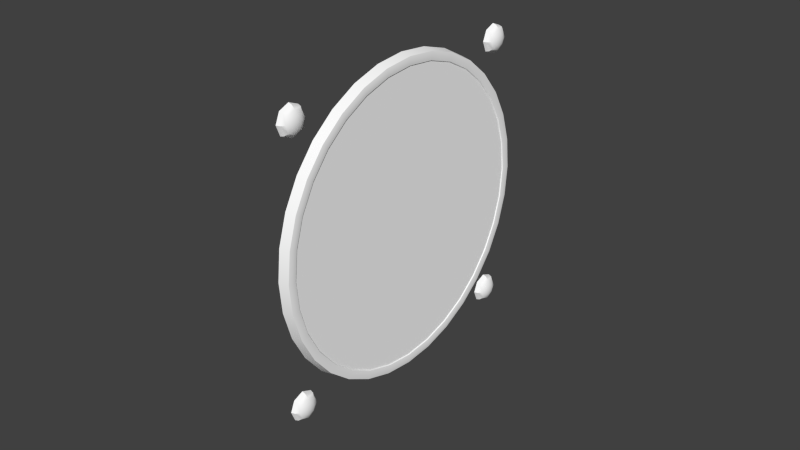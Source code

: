 # Source: asi.blend  (saved by Blender 2.78.0; exported with 4.5.12 LTS)
import bpy
from mathutils import Matrix  # noqa: F401  (used for matrix-valued properties, if any)

bpy.ops.wm.read_factory_settings(use_empty=True)
scene = bpy.context.scene
scene.name = 'Scene'

# ---- collections
col_collection_1 = bpy.data.collections.new('Collection 1'); scene.collection.children.link(col_collection_1)
col_collection_2 = bpy.data.collections.new('Collection 2'); scene.collection.children.link(col_collection_2)

# ---- materials (node trees are filled in below, after node groups)
mat_defaultwhite = bpy.data.materials.new('DefaultWhite')
mat_defaultwhite.alpha_threshold = 0.0
mat_defaultwhite.use_transparent_shadow = False
mat_defaultwhite.diffuse_color = (1.0, 1.0, 1.0, 1.0)
mat_defaultwhite.roughness = 0.5
mat_defaultwhite.line_color = (0.0, 0.0, 0.0, 1.0)
mat_transparent = bpy.data.materials.new('transparent')
mat_transparent.alpha_threshold = 0.0
mat_transparent.use_transparent_shadow = False
mat_transparent.diffuse_color = (1.0, 1.0, 1.0, 1.0)
mat_transparent.roughness = 0.5
mat_transparent.line_color = (0.0, 0.0, 0.0, 0.15)

# ---- node groups
ng_auto_smooth = bpy.data.node_groups.new('Auto Smooth', 'GeometryNodeTree')
_s = ng_auto_smooth.interface.new_socket(name='Geometry', in_out='OUTPUT', socket_type='NodeSocketGeometry')
_s = ng_auto_smooth.interface.new_socket(name='Geometry', in_out='INPUT', socket_type='NodeSocketGeometry')
_s = ng_auto_smooth.interface.new_socket(name='Angle', in_out='INPUT', socket_type='NodeSocketFloat')
_s.subtype = 'ANGLE'
_s.min_value = 0.0
_s.max_value = 3.142
ng_auto_smooth.is_modifier = True
_N = ng_auto_smooth.nodes; _L = ng_auto_smooth.links
n0 = _N.new('NodeGroupOutput'); n0.name = 'Group Output'; n0.location = (480, -100)
n1 = _N.new('NodeGroupInput'); n1.name = 'Group Input'; n1.location = (-420, -300)
n2 = _N.new('NodeGroupInput'); n2.name = 'Group Input.001'; n2.location = (-60, -100)
n3 = _N.new('GeometryNodeSetShadeSmooth'); n3.name = 'Set Shade Smooth'; n3.location = (120, -100)
n3.domain = 'EDGE'
n4 = _N.new('GeometryNodeSetShadeSmooth'); n4.name = 'Set Shade Smooth.001'; n4.location = (300, -100)
n5 = _N.new('GeometryNodeInputMeshEdgeAngle'); n5.name = 'Edge Angle'; n5.location = (-420, -220)
n6 = _N.new('GeometryNodeInputEdgeSmooth'); n6.name = 'Is Edge Smooth'; n6.location = (-60, -160)
n7 = _N.new('GeometryNodeInputShadeSmooth'); n7.name = 'Is Face Smooth'; n7.location = (-240, -340)
n8 = _N.new('FunctionNodeBooleanMath'); n8.name = 'Boolean Math'; n8.location = (-60, -220)
n9 = _N.new('FunctionNodeCompare'); n9.name = 'Compare'; n9.location = (-240, -180)
n9.operation = 'LESS_EQUAL'
_L.new(n5.outputs[0], n9.inputs[0])
_L.new(n4.outputs[0], n0.inputs[0])
_L.new(n1.outputs[1], n9.inputs[1])
_L.new(n9.outputs[0], n8.inputs[0])
_L.new(n7.outputs[0], n8.inputs[1])
_L.new(n2.outputs[0], n3.inputs[0])
_L.new(n6.outputs[0], n3.inputs[1])
_L.new(n3.outputs[0], n4.inputs[0])
_L.new(n8.outputs[0], n3.inputs[2])
n0.is_active_output = True

# ---- material node trees

# ---- world
world_world = bpy.data.worlds.new('World'); scene.world = world_world
world_world.color = (0.05088, 0.05088, 0.05088)
world_world.use_sun_shadow = False
world_world.sun_shadow_jitter_overblur = 0.0
world_world.cycles.sampling_method = 'NONE'
world_world.cycles.sample_map_resolution = 256

# ---- meshes
me_visses = bpy.data.meshes.new('visses')
me_visses.from_pydata([(0.001616, -0.04295, 0.04316), (0.001393, -0.04115, 0.04316), (0.000756, -0.03962, 0.04316), (-0.000195, -0.0386, 0.04316), (-0.001318, -0.03824, 0.04316), (-0.001318, -0.03962, 0.04649), (-0.000195, -0.03987, 0.04623), (0.000756, -0.04059, 0.04551), (0.001393, -0.04167, 0.04443), (0.001393, -0.04295, 0.04496), (0.000756, -0.04295, 0.04649), (-0.000195, -0.04295, 0.04751), (-0.001318, -0.04295, 0.04786), (-0.001318, -0.04628, 0.04649), (-0.000195, -0.04602, 0.04623), (0.000756, -0.0453, 0.04551), (0.001393, -0.04422, 0.04443), (0.001393, -0.04475, 0.04316), (0.000756, -0.04628, 0.04316), (-0.000195, -0.04729, 0.04316), (-0.001318, -0.04765, 0.04316), (-0.001318, -0.04628, 0.03983), (-0.000195, -0.04602, 0.04008), (0.000756, -0.0453, 0.0408), (0.001393, -0.04422, 0.04188), (0.001393, -0.04295, 0.04136), (0.000756, -0.04295, 0.03983), (-0.000195, -0.04295, 0.03881), (-0.001318, -0.04295, 0.03845), (-0.001318, -0.03962, 0.03983), (-0.000195, -0.03987, 0.04008), (0.000756, -0.04059, 0.0408), (0.001393, -0.04167, 0.04188), (0.001393, 0.04427, 0.04188), (0.000756, 0.04535, 0.0408), (-0.000195, 0.04608, 0.04008), (-0.001318, 0.04633, 0.03983), (-0.001318, 0.043, 0.03845), (-0.000195, 0.043, 0.03881), (0.000756, 0.043, 0.03983), (0.001393, 0.043, 0.04136), (0.001393, 0.04173, 0.04188), (0.000756, 0.04065, 0.0408), (-0.000195, 0.03993, 0.04008), (-0.001318, 0.03967, 0.03983), (-0.001318, 0.03829, 0.04316), (-0.000195, 0.03865, 0.04316), (0.000756, 0.03967, 0.04316), (0.001393, 0.0412, 0.04316), (0.001393, 0.04173, 0.04443), (0.000756, 0.04065, 0.04551), (-0.000195, 0.03993, 0.04623), (-0.001318, 0.03967, 0.04649), (-0.001318, 0.043, 0.04786), (-0.000195, 0.043, 0.04751), (0.000756, 0.043, 0.04649), (0.001393, 0.043, 0.04496), (0.001393, 0.04427, 0.04443), (0.000756, 0.04535, 0.04551), (-0.000195, 0.04608, 0.04623), (-0.001318, 0.04633, 0.04649), (-0.001318, 0.04771, 0.04316), (-0.000195, 0.04735, 0.04316), (0.000756, 0.04633, 0.04316), (0.001393, 0.0448, 0.04316), (0.001616, 0.043, 0.04316), (0.001616, 0.043, -0.043), (0.001393, 0.0448, -0.043), (0.000756, 0.04633, -0.043), (-0.000195, 0.04735, -0.043), (-0.001318, 0.04771, -0.043), (-0.001318, 0.04633, -0.03967), (-0.000195, 0.04608, -0.03993), (0.000756, 0.04535, -0.04065), (0.001393, 0.04427, -0.04173), (0.001393, 0.043, -0.0412), (0.000756, 0.043, -0.03967), (-0.000195, 0.043, -0.03865), (-0.001318, 0.043, -0.03829), (-0.001318, 0.03967, -0.03967), (-0.000195, 0.03993, -0.03993), (0.000756, 0.04065, -0.04065), (0.001393, 0.04173, -0.04173), (0.001393, 0.0412, -0.043), (0.000756, 0.03967, -0.043), (-0.000195, 0.03865, -0.043), (-0.001318, 0.03829, -0.043), (-0.001318, 0.03967, -0.04633), (-0.000195, 0.03993, -0.04608), (0.000756, 0.04065, -0.04535), (0.001393, 0.04173, -0.04427), (0.001393, 0.043, -0.0448), (0.000756, 0.043, -0.04633), (-0.000195, 0.043, -0.04735), (-0.001318, 0.043, -0.04771), (-0.001318, 0.04633, -0.04633), (-0.000195, 0.04608, -0.04608), (0.000756, 0.04535, -0.04535), (0.001393, 0.04427, -0.04427), (0.001393, -0.04173, -0.04427), (0.000756, -0.04065, -0.04535), (-0.000195, -0.03993, -0.04608), (-0.001318, -0.03967, -0.04633), (-0.001318, -0.043, -0.04771), (-0.000195, -0.043, -0.04735), (0.000756, -0.043, -0.04633), (0.001393, -0.043, -0.0448), (0.001393, -0.04427, -0.04427), (0.000756, -0.04535, -0.04535), (-0.000195, -0.04608, -0.04608), (-0.001318, -0.04633, -0.04633), (-0.001318, -0.04771, -0.043), (-0.000195, -0.04735, -0.043), (0.000756, -0.04633, -0.043), (0.001393, -0.0448, -0.043), (0.001393, -0.04427, -0.04173), (0.000756, -0.04535, -0.04065), (-0.000195, -0.04608, -0.03993), (-0.001318, -0.04633, -0.03967), (-0.001318, -0.043, -0.03829), (-0.000195, -0.043, -0.03865), (0.000756, -0.043, -0.03967), (0.001393, -0.043, -0.0412), (0.001393, -0.04173, -0.04173), (0.000756, -0.04065, -0.04065), (-0.000195, -0.03993, -0.03993), (-0.001318, -0.03967, -0.03967), (-0.001318, -0.03829, -0.043), (-0.000195, -0.03865, -0.043), (0.000756, -0.03967, -0.043), (0.001393, -0.0412, -0.043), (0.001616, -0.043, -0.043)], [], [(4, 5, 6, 3), (3, 6, 7, 2), (2, 7, 8, 1), (8, 0, 1), (9, 0, 8), (7, 10, 9, 8), (6, 11, 10, 7), (5, 12, 11, 6), (12, 13, 14, 11), (11, 14, 15, 10), (10, 15, 16, 9), (16, 0, 9), (17, 0, 16), (15, 18, 17, 16), (14, 19, 18, 15), (13, 20, 19, 14), (20, 21, 22, 19), (19, 22, 23, 18), (18, 23, 24, 17), (24, 0, 17), (25, 0, 24), (23, 26, 25, 24), (22, 27, 26, 23), (21, 28, 27, 22), (28, 29, 30, 27), (27, 30, 31, 26), (26, 31, 32, 25), (32, 0, 25), (1, 0, 32), (31, 2, 1, 32), (30, 3, 2, 31), (29, 4, 3, 30), (36, 61, 62, 35), (35, 62, 63, 34), (34, 63, 64, 33), (64, 65, 33), (33, 65, 40), (39, 34, 33, 40), (38, 35, 34, 39), (37, 36, 35, 38), (44, 37, 38, 43), (43, 38, 39, 42), (42, 39, 40, 41), (40, 65, 41), (41, 65, 48), (47, 42, 41, 48), (46, 43, 42, 47), (45, 44, 43, 46), (52, 45, 46, 51), (51, 46, 47, 50), (50, 47, 48, 49), (48, 65, 49), (49, 65, 56), (55, 50, 49, 56), (54, 51, 50, 55), (53, 52, 51, 54), (60, 53, 54, 59), (59, 54, 55, 58), (58, 55, 56, 57), (56, 65, 57), (57, 65, 64), (63, 58, 57, 64), (62, 59, 58, 63), (61, 60, 59, 62), (70, 71, 72, 69), (69, 72, 73, 68), (68, 73, 74, 67), (74, 66, 67), (75, 66, 74), (73, 76, 75, 74), (72, 77, 76, 73), (71, 78, 77, 72), (78, 79, 80, 77), (77, 80, 81, 76), (76, 81, 82, 75), (82, 66, 75), (83, 66, 82), (81, 84, 83, 82), (80, 85, 84, 81), (79, 86, 85, 80), (86, 87, 88, 85), (85, 88, 89, 84), (84, 89, 90, 83), (90, 66, 83), (91, 66, 90), (89, 92, 91, 90), (88, 93, 92, 89), (87, 94, 93, 88), (94, 95, 96, 93), (93, 96, 97, 92), (92, 97, 98, 91), (98, 66, 91), (67, 66, 98), (97, 68, 67, 98), (96, 69, 68, 97), (95, 70, 69, 96), (102, 127, 128, 101), (101, 128, 129, 100), (100, 129, 130, 99), (130, 131, 99), (99, 131, 106), (105, 100, 99, 106), (104, 101, 100, 105), (103, 102, 101, 104), (110, 103, 104, 109), (109, 104, 105, 108), (108, 105, 106, 107), (106, 131, 107), (107, 131, 114), (113, 108, 107, 114), (112, 109, 108, 113), (111, 110, 109, 112), (118, 111, 112, 117), (117, 112, 113, 116), (116, 113, 114, 115), (114, 131, 115), (115, 131, 122), (121, 116, 115, 122), (120, 117, 116, 121), (119, 118, 117, 120), (126, 119, 120, 125), (125, 120, 121, 124), (124, 121, 122, 123), (122, 131, 123), (123, 131, 130), (129, 124, 123, 130), (128, 125, 124, 129), (127, 126, 125, 128)])
me_visses.polygons.foreach_set('use_smooth', [True] * 128)
_uv = me_visses.uv_layers.new(name='UVMap')
_uv.uv.foreach_set('vector', [0.9979, 0.434, 0.9815, 0.4734, 0.9785, 0.4704, 0.9936, 0.434, 0.9936, 0.434, 0.9785, 0.4704, 0.97, 0.4619, 0.9815, 0.434, 0.9815, 0.434, 0.97, 0.4619, 0.9572, 0.4491, 0.9635, 0.434, 0.9572, 0.4491, 0.9421, 0.434, 0.9635, 0.434, 0.9421, 0.4553, 0.9421, 0.434, 0.9572, 0.4491, 0.97, 0.4619, 0.9421, 0.4734, 0.9421, 0.4553, 0.9572, 0.4491, 0.9785, 0.4704, 0.9421, 0.4855, 0.9421, 0.4734, 0.97, 0.4619, 0.9815, 0.4734, 0.9421, 0.4897, 0.9421, 0.4855, 0.9785, 0.4704, 0.9421, 0.4897, 0.9028, 0.4734, 0.9058, 0.4704, 0.9421, 0.4855, 0.9421, 0.4855, 0.9058, 0.4704, 0.9143, 0.4619, 0.9421, 0.4734, 0.9421, 0.4734, 0.9143, 0.4619, 0.9271, 0.4491, 0.9421, 0.4553, 0.9271, 0.4491, 0.9421, 0.434, 0.9421, 0.4553, 0.9208, 0.434, 0.9421, 0.434, 0.9271, 0.4491, 0.9143, 0.4619, 0.9028, 0.434, 0.9208, 0.434, 0.9271, 0.4491, 0.9058, 0.4704, 0.8907, 0.434, 0.9028, 0.434, 0.9143, 0.4619, 0.9028, 0.4734, 0.8864, 0.434, 0.8907, 0.434, 0.9058, 0.4704, 0.8864, 0.434, 0.9028, 0.3946, 0.9058, 0.3976, 0.8907, 0.434, 0.8907, 0.434, 0.9058, 0.3976, 0.9143, 0.4062, 0.9028, 0.434, 0.9028, 0.434, 0.9143, 0.4062, 0.9271, 0.4189, 0.9208, 0.434, 0.9271, 0.4189, 0.9421, 0.434, 0.9208, 0.434, 0.9421, 0.4127, 0.9421, 0.434, 0.9271, 0.4189, 0.9143, 0.4062, 0.9421, 0.3946, 0.9421, 0.4127, 0.9271, 0.4189, 0.9058, 0.3976, 0.9421, 0.3825, 0.9421, 0.3946, 0.9143, 0.4062, 0.9028, 0.3946, 0.9421, 0.3783, 0.9421, 0.3825, 0.9058, 0.3976, 0.9421, 0.3783, 0.9815, 0.3946, 0.9785, 0.3976, 0.9421, 0.3825, 0.9421, 0.3825, 0.9785, 0.3976, 0.97, 0.4062, 0.9421, 0.3946, 0.9421, 0.3946, 0.97, 0.4062, 0.9572, 0.4189, 0.9421, 0.4127, 0.9572, 0.4189, 0.9421, 0.434, 0.9421, 0.4127, 0.9635, 0.434, 0.9421, 0.434, 0.9572, 0.4189, 0.97, 0.4062, 0.9815, 0.434, 0.9635, 0.434, 0.9572, 0.4189, 0.9785, 0.3976, 0.9936, 0.434, 0.9815, 0.434, 0.97, 0.4062, 0.9815, 0.3946, 0.9979, 0.434, 0.9936, 0.434, 0.9785, 0.3976, 0.9815, 0.3946, 0.9979, 0.434, 0.9936, 0.434, 0.9785, 0.3976, 0.9785, 0.3976, 0.9936, 0.434, 0.9815, 0.434, 0.97, 0.4062, 0.97, 0.4062, 0.9815, 0.434, 0.9635, 0.434, 0.9572, 0.4189, 0.9635, 0.434, 0.9421, 0.434, 0.9572, 0.4189, 0.9572, 0.4189, 0.9421, 0.434, 0.9421, 0.4127, 0.9421, 0.3946, 0.97, 0.4062, 0.9572, 0.4189, 0.9421, 0.4127, 0.9421, 0.3825, 0.9785, 0.3976, 0.97, 0.4062, 0.9421, 0.3946, 0.9421, 0.3783, 0.9815, 0.3946, 0.9785, 0.3976, 0.9421, 0.3825, 0.9028, 0.3946, 0.9421, 0.3783, 0.9421, 0.3825, 0.9058, 0.3976, 0.9058, 0.3976, 0.9421, 0.3825, 0.9421, 0.3946, 0.9143, 0.4062, 0.9143, 0.4062, 0.9421, 0.3946, 0.9421, 0.4127, 0.9271, 0.4189, 0.9421, 0.4127, 0.9421, 0.434, 0.9271, 0.4189, 0.9271, 0.4189, 0.9421, 0.434, 0.9208, 0.434, 0.9028, 0.434, 0.9143, 0.4062, 0.9271, 0.4189, 0.9208, 0.434, 0.8907, 0.434, 0.9058, 0.3976, 0.9143, 0.4062, 0.9028, 0.434, 0.8864, 0.434, 0.9028, 0.3946, 0.9058, 0.3976, 0.8907, 0.434, 0.9028, 0.4734, 0.8864, 0.434, 0.8907, 0.434, 0.9058, 0.4704, 0.9058, 0.4704, 0.8907, 0.434, 0.9028, 0.434, 0.9143, 0.4619, 0.9143, 0.4619, 0.9028, 0.434, 0.9208, 0.434, 0.9271, 0.4491, 0.9208, 0.434, 0.9421, 0.434, 0.9271, 0.4491, 0.9271, 0.4491, 0.9421, 0.434, 0.9421, 0.4553, 0.9421, 0.4734, 0.9143, 0.4619, 0.9271, 0.4491, 0.9421, 0.4553, 0.9421, 0.4855, 0.9058, 0.4704, 0.9143, 0.4619, 0.9421, 0.4734, 0.9421, 0.4897, 0.9028, 0.4734, 0.9058, 0.4704, 0.9421, 0.4855, 0.9815, 0.4734, 0.9421, 0.4897, 0.9421, 0.4855, 0.9785, 0.4704, 0.9785, 0.4704, 0.9421, 0.4855, 0.9421, 0.4734, 0.97, 0.4619, 0.97, 0.4619, 0.9421, 0.4734, 0.9421, 0.4553, 0.9572, 0.4491, 0.9421, 0.4553, 0.9421, 0.434, 0.9572, 0.4491, 0.9572, 0.4491, 0.9421, 0.434, 0.9635, 0.434, 0.9815, 0.434, 0.97, 0.4619, 0.9572, 0.4491, 0.9635, 0.434, 0.9936, 0.434, 0.9785, 0.4704, 0.97, 0.4619, 0.9815, 0.434, 0.9979, 0.434, 0.9815, 0.4734, 0.9785, 0.4704, 0.9936, 0.434, 0.9979, 0.434, 0.9815, 0.4734, 0.9785, 0.4704, 0.9936, 0.434, 0.9936, 0.434, 0.9785, 0.4704, 0.97, 0.4619, 0.9815, 0.434, 0.9815, 0.434, 0.97, 0.4619, 0.9572, 0.4491, 0.9635, 0.434, 0.9572, 0.4491, 0.9421, 0.434, 0.9635, 0.434, 0.9421, 0.4553, 0.9421, 0.434, 0.9572, 0.4491, 0.97, 0.4619, 0.9421, 0.4734, 0.9421, 0.4553, 0.9572, 0.4491, 0.9785, 0.4704, 0.9421, 0.4855, 0.9421, 0.4734, 0.97, 0.4619, 0.9815, 0.4734, 0.9421, 0.4897, 0.9421, 0.4855, 0.9785, 0.4704, 0.9421, 0.4897, 0.9028, 0.4734, 0.9058, 0.4704, 0.9421, 0.4855, 0.9421, 0.4855, 0.9058, 0.4704, 0.9143, 0.4619, 0.9421, 0.4734, 0.9421, 0.4734, 0.9143, 0.4619, 0.9271, 0.4491, 0.9421, 0.4553, 0.9271, 0.4491, 0.9421, 0.434, 0.9421, 0.4553, 0.9208, 0.434, 0.9421, 0.434, 0.9271, 0.4491, 0.9143, 0.4619, 0.9028, 0.434, 0.9208, 0.434, 0.9271, 0.4491, 0.9058, 0.4704, 0.8907, 0.434, 0.9028, 0.434, 0.9143, 0.4619, 0.9028, 0.4734, 0.8864, 0.434, 0.8907, 0.434, 0.9058, 0.4704, 0.8864, 0.434, 0.9028, 0.3946, 0.9058, 0.3976, 0.8907, 0.434, 0.8907, 0.434, 0.9058, 0.3976, 0.9143, 0.4062, 0.9028, 0.434, 0.9028, 0.434, 0.9143, 0.4062, 0.9271, 0.4189, 0.9208, 0.434, 0.9271, 0.4189, 0.9421, 0.434, 0.9208, 0.434, 0.9421, 0.4127, 0.9421, 0.434, 0.9271, 0.4189, 0.9143, 0.4062, 0.9421, 0.3946, 0.9421, 0.4127, 0.9271, 0.4189, 0.9058, 0.3976, 0.9421, 0.3825, 0.9421, 0.3946, 0.9143, 0.4062, 0.9028, 0.3946, 0.9421, 0.3783, 0.9421, 0.3825, 0.9058, 0.3976, 0.9421, 0.3783, 0.9815, 0.3946, 0.9785, 0.3976, 0.9421, 0.3825, 0.9421, 0.3825, 0.9785, 0.3976, 0.97, 0.4062, 0.9421, 0.3946, 0.9421, 0.3946, 0.97, 0.4062, 0.9572, 0.4189, 0.9421, 0.4127, 0.9572, 0.4189, 0.9421, 0.434, 0.9421, 0.4127, 0.9635, 0.434, 0.9421, 0.434, 0.9572, 0.4189, 0.97, 0.4062, 0.9815, 0.434, 0.9635, 0.434, 0.9572, 0.4189, 0.9785, 0.3976, 0.9936, 0.434, 0.9815, 0.434, 0.97, 0.4062, 0.9815, 0.3946, 0.9979, 0.434, 0.9936, 0.434, 0.9785, 0.3976, 0.9815, 0.3946, 0.9979, 0.434, 0.9936, 0.434, 0.9785, 0.3976, 0.9785, 0.3976, 0.9936, 0.434, 0.9815, 0.434, 0.97, 0.4062, 0.97, 0.4062, 0.9815, 0.434, 0.9635, 0.434, 0.9572, 0.4189, 0.9635, 0.434, 0.9421, 0.434, 0.9572, 0.4189, 0.9572, 0.4189, 0.9421, 0.434, 0.9421, 0.4127, 0.9421, 0.3946, 0.97, 0.4062, 0.9572, 0.4189, 0.9421, 0.4127, 0.9421, 0.3825, 0.9785, 0.3976, 0.97, 0.4062, 0.9421, 0.3946, 0.9421, 0.3783, 0.9815, 0.3946, 0.9785, 0.3976, 0.9421, 0.3825, 0.9028, 0.3946, 0.9421, 0.3783, 0.9421, 0.3825, 0.9058, 0.3976, 0.9058, 0.3976, 0.9421, 0.3825, 0.9421, 0.3946, 0.9143, 0.4062, 0.9143, 0.4062, 0.9421, 0.3946, 0.9421, 0.4127, 0.9271, 0.4189, 0.9421, 0.4127, 0.9421, 0.434, 0.9271, 0.4189, 0.9271, 0.4189, 0.9421, 0.434, 0.9208, 0.434, 0.9028, 0.434, 0.9143, 0.4062, 0.9271, 0.4189, 0.9208, 0.434, 0.8907, 0.434, 0.9058, 0.3976, 0.9143, 0.4062, 0.9028, 0.434, 0.8864, 0.434, 0.9028, 0.3946, 0.9058, 0.3976, 0.8907, 0.434, 0.9028, 0.4734, 0.8864, 0.434, 0.8907, 0.434, 0.9058, 0.4704, 0.9058, 0.4704, 0.8907, 0.434, 0.9028, 0.434, 0.9143, 0.4619, 0.9143, 0.4619, 0.9028, 0.434, 0.9208, 0.434, 0.9271, 0.4491, 0.9208, 0.434, 0.9421, 0.434, 0.9271, 0.4491, 0.9271, 0.4491, 0.9421, 0.434, 0.9421, 0.4553, 0.9421, 0.4734, 0.9143, 0.4619, 0.9271, 0.4491, 0.9421, 0.4553, 0.9421, 0.4855, 0.9058, 0.4704, 0.9143, 0.4619, 0.9421, 0.4734, 0.9421, 0.4897, 0.9028, 0.4734, 0.9058, 0.4704, 0.9421, 0.4855, 0.9815, 0.4734, 0.9421, 0.4897, 0.9421, 0.4855, 0.9785, 0.4704, 0.9785, 0.4704, 0.9421, 0.4855, 0.9421, 0.4734, 0.97, 0.4619, 0.97, 0.4619, 0.9421, 0.4734, 0.9421, 0.4553, 0.9572, 0.4491, 0.9421, 0.4553, 0.9421, 0.434, 0.9572, 0.4491, 0.9572, 0.4491, 0.9421, 0.434, 0.9635, 0.434, 0.9815, 0.434, 0.97, 0.4619, 0.9572, 0.4491, 0.9635, 0.434, 0.9936, 0.434, 0.9785, 0.4704, 0.97, 0.4619, 0.9815, 0.434, 0.9979, 0.434, 0.9815, 0.4734, 0.9785, 0.4704, 0.9936, 0.434])
me_visses.materials.append(mat_defaultwhite)
me_visses.use_remesh_preserve_volume = False
me_visses.use_remesh_preserve_attributes = False
me_visses.use_mirror_vertex_groups = False
me_visses.update()
me_needle = bpy.data.meshes.new('needle')
me_needle.from_pydata([(0.0005781, 0.00152, -0.03797), (0.0005781, -0.001515, -0.03797), (0.0005781, 2e-06, -0.04487), (-0.0001442, 2e-06, -0.04487), (-0.0001442, -0.001515, -0.03797), (-0.0001442, 0.00152, -0.03797), (0.0005744, 0.002805, 0.002957), (0.0005744, 0.003298, 0.002357), (0.0005744, 0.003664, 0.001672), (0.0005744, 0.00389, 0.000928), (0.0005744, 0.003966, 0.000156), (0.0005744, 0.00389, -0.000618), (0.0005744, 0.003664, -0.001362), (0.0005744, 0.003298, -0.002047), (0.0005744, 0.002805, -0.002647), (0.0005744, 0.002205, -0.003141), (0.0005744, 0.00152, -0.003507), (0.0005744, -0.001515, -0.003507), (0.0005744, -0.0022, -0.003141), (0.0005744, -0.002801, -0.002647), (0.0005744, -0.003293, -0.002047), (0.0005744, -0.00366, -0.001362), (0.0005744, -0.003884, -0.000618), (0.0005744, -0.003962, 0.000156), (0.0005744, -0.003884, 0.000928), (0.0005744, -0.00366, 0.001672), (0.0005744, -0.003293, 0.002357), (0.0005744, -0.002801, 0.002957), (0.0005744, -0.0022, 0.003451), (0.0005744, -0.001515, 0.003817), (0.0005744, 0.00152, 0.003817), (0.0005744, 0.002205, 0.003451), (0.0005744, 0.001534, 0.01618), (0.0005744, 0.001058, 0.01644), (0.0005744, 0.000541, 0.01659), (0.0005744, 2e-06, 0.01665), (0.0005744, -0.000536, 0.01659), (0.0005744, -0.001053, 0.01644), (0.0005744, -0.00153, 0.01618), (0.0005744, -0.001947, 0.01584), (0.0005744, -0.002291, 0.01542), (0.0005744, -0.002544, 0.01494), (0.0005744, -0.002702, 0.01443), (0.0005744, -0.002755, 0.01389), (0.0005744, -0.002702, 0.01335), (0.0005744, -0.002544, 0.01283), (0.0005744, -0.002291, 0.01236), (0.0005744, -0.001947, 0.01194), (0.0005744, -0.00153, 0.0116), (0.0005744, 0.001534, 0.0116), (0.0005744, 0.001953, 0.01194), (0.0005744, 0.002295, 0.01236), (0.0005744, 0.00255, 0.01283), (0.0005744, 0.002707, 0.01335), (0.0005744, 0.002759, 0.01389), (0.0005744, 0.002707, 0.01443), (0.0005744, 0.00255, 0.01494), (0.0005744, 0.002295, 0.01542), (0.0005744, 0.001953, 0.01584), (0.0005744, 0.00152, -0.007643), (0.0005744, -0.001515, -0.007643), (-0.0001479, -0.001515, -0.007643), (-0.0001479, 0.00152, -0.007643), (-0.0001479, 0.001953, 0.01584), (-0.0001479, 0.002295, 0.01542), (-0.0001479, 0.00255, 0.01494), (-0.0001479, 0.002707, 0.01443), (-0.0001479, 0.002759, 0.01389), (-0.0001479, 0.002707, 0.01335), (-0.0001479, 0.00255, 0.01283), (-0.0001479, 0.002295, 0.01236), (-0.0001479, 0.001953, 0.01194), (-0.0001479, 0.001534, 0.0116), (-0.0001479, -0.00153, 0.0116), (-0.0001479, -0.001947, 0.01194), (-0.0001479, -0.002291, 0.01236), (-0.0001479, -0.002544, 0.01283), (-0.0001479, -0.002702, 0.01335), (-0.0001479, -0.002755, 0.01389), (-0.0001479, -0.002702, 0.01443), (-0.0001479, -0.002544, 0.01494), (-0.0001479, -0.002291, 0.01542), (-0.0001479, -0.001947, 0.01584), (-0.0001479, -0.00153, 0.01618), (-0.0001479, -0.001053, 0.01644), (-0.0001479, -0.000536, 0.01659), (-0.0001479, 0.000541, 0.01659), (-0.0001479, 0.001058, 0.01644), (-0.0001479, 0.001534, 0.01618), (-0.0001479, 0.002205, 0.003451), (-0.0001479, 0.00152, 0.003817), (-0.0001479, -0.001515, 0.003817), (-0.0001479, -0.0022, 0.003451), (-0.0001479, -0.002801, 0.002957), (-0.0001479, -0.003293, 0.002357), (-0.0001479, -0.00366, 0.001672), (-0.0001479, -0.003884, 0.000928), (-0.0001479, -0.003962, 0.000156), (-0.0001479, -0.003884, -0.000618), (-0.0001479, -0.00366, -0.001362), (-0.0001479, -0.003293, -0.002047), (-0.0001479, -0.002801, -0.002647), (-0.0001479, -0.0022, -0.003141), (-0.0001479, -0.001515, -0.003507), (-0.0001479, 0.00152, -0.003507), (-0.0001479, 0.002205, -0.003141), (-0.0001479, 0.002805, -0.002647), (-0.0001479, 0.003298, -0.002047), (-0.0001479, 0.003664, -0.001362), (-0.0001479, 0.00389, -0.000618), (-0.0001479, 0.003966, 0.000156), (-0.0001479, 0.00389, 0.000928), (-0.0001479, 0.003664, 0.001672), (-0.0001479, 0.003298, 0.002357), (-0.0001479, 0.002805, 0.002957), (-0.001592, 0.001951, 0.002051), (-0.001592, 0.002293, 0.001634), (-0.001592, 0.002548, 0.001157), (-0.001592, 0.002706, 0.00064), (-0.001592, 0.002758, 0.000101), (-0.001592, 0.002706, -0.000437), (-0.001592, 0.002548, -0.000954), (-0.001592, 0.002293, -0.001431), (-0.001592, 0.001951, -0.001849), (-0.001592, 0.001534, -0.002192), (-0.001592, 0.001057, -0.002446), (-0.001592, 0.00054, -0.002603), (-0.001592, 1e-06, -0.002657), (-0.001592, -0.000537, -0.002603), (-0.001592, -0.001054, -0.002446), (-0.001592, -0.001531, -0.002192), (-0.001592, -0.001949, -0.001849), (-0.001592, -0.002291, -0.001431), (-0.001592, -0.002546, -0.000954), (-0.001592, -0.002703, -0.000437), (-0.001592, -0.002757, 0.000101), (-0.001592, -0.002703, 0.00064), (-0.001592, -0.002546, 0.001157), (-0.001592, -0.002291, 0.001634), (-0.001592, -0.001949, 0.002051), (-0.001592, -0.001531, 0.002393), (-0.001592, -0.001054, 0.002648), (-0.001592, -0.000537, 0.002806), (-0.001592, 1e-06, 0.002858), (-0.001592, 0.00054, 0.002806), (-0.001592, 0.001057, 0.002648), (-0.001592, 0.001534, 0.002393), (-0.0001479, 0.001951, 0.002051), (-0.0001479, 0.002293, 0.001634), (-0.0001479, 0.002548, 0.001157), (-0.0001479, 0.002706, 0.00064), (-0.0001479, 0.002758, 0.000101), (-0.0001479, 0.002706, -0.000437), (-0.0001479, 0.002548, -0.000954), (-0.0001479, 0.002293, -0.001431), (-0.0001479, 0.001951, -0.001849), (-0.0001479, 0.001534, -0.002192), (-0.0001479, 0.001057, -0.002446), (-0.0001479, 0.00054, -0.002603), (-0.0001479, 1e-06, -0.002657), (-0.0001479, -0.000537, -0.002603), (-0.0001479, -0.001054, -0.002446), (-0.0001479, -0.001531, -0.002192), (-0.0001479, -0.001949, -0.001849), (-0.0001479, -0.002291, -0.001431), (-0.0001479, -0.002546, -0.000954), (-0.0001479, -0.002703, -0.000437), (-0.0001479, -0.002757, 0.000101), (-0.0001479, -0.002703, 0.00064), (-0.0001479, -0.002546, 0.001157), (-0.0001479, -0.002291, 0.001634), (-0.0001479, -0.001949, 0.002051), (-0.0001479, -0.001531, 0.002393), (-0.0001479, -0.001054, 0.002648), (-0.0001479, -0.000537, 0.002806), (-0.0001479, 1e-06, 0.002858), (-0.0001479, 0.00054, 0.002806), (-0.0001479, 0.001057, 0.002648), (-0.0001479, 0.001534, 0.002393)], [], [(0, 1, 2), (2, 1, 4, 3), (0, 2, 3, 5), (1, 60, 61, 4), (59, 0, 5, 62), (34, 35, 36), (34, 36, 37), (49, 50, 48), (30, 29, 28), (16, 15, 17), (60, 17, 103, 61), (16, 59, 62, 104), (49, 30, 90, 72), (29, 48, 73, 91), (58, 57, 64, 63), (57, 56, 65, 64), (56, 55, 66, 65), (55, 54, 67, 66), (54, 53, 68, 67), (53, 52, 69, 68), (52, 51, 70, 69), (51, 50, 71, 70), (50, 49, 72, 71), (48, 47, 74, 73), (47, 46, 75, 74), (46, 45, 76, 75), (45, 44, 77, 76), (44, 43, 78, 77), (43, 42, 79, 78), (42, 41, 80, 79), (41, 40, 81, 80), (40, 39, 82, 81), (39, 38, 83, 82), (38, 37, 84, 83), (37, 36, 85, 84), (34, 33, 87, 86), (33, 32, 88, 87), (32, 58, 63, 88), (31, 6, 114, 89), (30, 31, 89, 90), (28, 29, 91, 92), (27, 28, 92, 93), (26, 27, 93, 94), (25, 26, 94, 95), (24, 25, 95, 96), (23, 24, 96, 97), (22, 23, 97, 98), (21, 22, 98, 99), (20, 21, 99, 100), (19, 20, 100, 101), (18, 19, 101, 102), (17, 18, 102, 103), (15, 16, 104, 105), (14, 15, 105, 106), (13, 14, 106, 107), (12, 13, 107, 108), (11, 12, 108, 109), (10, 11, 109, 110), (9, 10, 110, 111), (8, 9, 111, 112), (7, 8, 112, 113), (6, 7, 113, 114), (115, 147, 148, 116), (116, 148, 149, 117), (117, 149, 150, 118), (118, 150, 151, 119), (119, 151, 152, 120), (120, 152, 153, 121), (121, 153, 154, 122), (122, 154, 155, 123), (123, 155, 156, 124), (124, 156, 157, 125), (125, 157, 158, 126), (126, 158, 159, 127), (127, 159, 160, 128), (128, 160, 161, 129), (129, 161, 162, 130), (130, 162, 163, 131), (131, 163, 164, 132), (132, 164, 165, 133), (133, 165, 166, 134), (134, 166, 167, 135), (135, 167, 168, 136), (136, 168, 169, 137), (137, 169, 170, 138), (138, 170, 171, 139), (139, 171, 172, 140), (140, 172, 173, 141), (141, 173, 174, 142), (142, 174, 175, 143), (143, 175, 176, 144), (144, 176, 177, 145), (145, 177, 178, 146), (146, 178, 147, 115), (34, 37, 38, 33), (33, 38, 39, 32), (32, 39, 40, 58), (58, 40, 41, 57), (57, 41, 42, 56), (56, 42, 43, 55), (55, 43, 44, 54), (54, 44, 45, 53), (53, 45, 46, 52), (52, 46, 47, 51), (51, 47, 48, 50), (48, 29, 30, 49), (30, 28, 27, 31), (31, 27, 26, 6), (6, 26, 25, 7), (7, 25, 24, 8), (8, 24, 23, 9), (9, 23, 22, 10), (10, 22, 21, 11), (11, 21, 20, 12), (12, 20, 19, 13), (13, 19, 18, 14), (14, 18, 17, 15), (17, 60, 59, 16), (0, 59, 60, 1)])
me_needle.polygons.foreach_set('use_smooth', [True] * 119)
_uv = me_needle.uv_layers.new(name='UVMap')
_uv.uv.foreach_set('vector', [0.03921, 0.4296, 0.03521, 0.4296, 0.03721, 0.4205, 0.03721, 0.4205, 0.03521, 0.4296, 0.03521, 0.4296, 0.03721, 0.4205, 0.03921, 0.4296, 0.03721, 0.4205, 0.03721, 0.4205, 0.03921, 0.4296, 0.03521, 0.4296, 0.03521, 0.4696, 0.03521, 0.4696, 0.03521, 0.4296, 0.03921, 0.4696, 0.03921, 0.4296, 0.03921, 0.4296, 0.03921, 0.4696, 0.1364, 0.4798, 0.1341, 0.4801, 0.1317, 0.4798, 0.1364, 0.4798, 0.1317, 0.4798, 0.1295, 0.4791, 0.1406, 0.4584, 0.1424, 0.4598, 0.1275, 0.4584, 0.1406, 0.425, 0.1275, 0.425, 0.1246, 0.4234, 0.1406, 0.3935, 0.1435, 0.3951, 0.1275, 0.3935, 0.1275, 0.3758, 0.1275, 0.3935, 0.1275, 0.3935, 0.1275, 0.3758, 0.1406, 0.3935, 0.1406, 0.3758, 0.1406, 0.3758, 0.1406, 0.3935, 0.1406, 0.4584, 0.1406, 0.425, 0.1406, 0.425, 0.1406, 0.4584, 0.1275, 0.425, 0.1275, 0.4584, 0.1275, 0.4584, 0.1275, 0.425, 0.1424, 0.4766, 0.1439, 0.4748, 0.1439, 0.4748, 0.1424, 0.4766, 0.1439, 0.4748, 0.145, 0.4727, 0.145, 0.4727, 0.1439, 0.4748, 0.145, 0.4727, 0.1457, 0.4705, 0.1457, 0.4705, 0.145, 0.4727, 0.1457, 0.4705, 0.1459, 0.4682, 0.1459, 0.4682, 0.1457, 0.4705, 0.1459, 0.4682, 0.1457, 0.4659, 0.1457, 0.4659, 0.1459, 0.4682, 0.1457, 0.4659, 0.145, 0.4637, 0.145, 0.4637, 0.1457, 0.4659, 0.145, 0.4637, 0.1439, 0.4616, 0.1439, 0.4616, 0.145, 0.4637, 0.1439, 0.4616, 0.1424, 0.4598, 0.1424, 0.4598, 0.1439, 0.4616, 0.1424, 0.4598, 0.1406, 0.4584, 0.1406, 0.4584, 0.1424, 0.4598, 0.1275, 0.4584, 0.1257, 0.4598, 0.1257, 0.4598, 0.1275, 0.4584, 0.1257, 0.4598, 0.1242, 0.4616, 0.1242, 0.4616, 0.1257, 0.4598, 0.1242, 0.4616, 0.1231, 0.4637, 0.1231, 0.4637, 0.1242, 0.4616, 0.1231, 0.4637, 0.1224, 0.4659, 0.1224, 0.4659, 0.1231, 0.4637, 0.1224, 0.4659, 0.1222, 0.4682, 0.1222, 0.4682, 0.1224, 0.4659, 0.1222, 0.4682, 0.1224, 0.4705, 0.1224, 0.4705, 0.1222, 0.4682, 0.1224, 0.4705, 0.1231, 0.4727, 0.1231, 0.4727, 0.1224, 0.4705, 0.1231, 0.4727, 0.1242, 0.4748, 0.1242, 0.4748, 0.1231, 0.4727, 0.1242, 0.4748, 0.1257, 0.4766, 0.1257, 0.4766, 0.1242, 0.4748, 0.1257, 0.4766, 0.1275, 0.4781, 0.1275, 0.4781, 0.1257, 0.4766, 0.1275, 0.4781, 0.1295, 0.4791, 0.1295, 0.4791, 0.1275, 0.4781, 0.1295, 0.4791, 0.1317, 0.4798, 0.1317, 0.4798, 0.1295, 0.4791, 0.1364, 0.4798, 0.1386, 0.4791, 0.1386, 0.4791, 0.1364, 0.4798, 0.1386, 0.4791, 0.1406, 0.4781, 0.1406, 0.4781, 0.1386, 0.4791, 0.1406, 0.4781, 0.1424, 0.4766, 0.1424, 0.4766, 0.1406, 0.4781, 0.1435, 0.4234, 0.1461, 0.4213, 0.1461, 0.4213, 0.1435, 0.4234, 0.1406, 0.425, 0.1435, 0.4234, 0.1435, 0.4234, 0.1406, 0.425, 0.1246, 0.4234, 0.1275, 0.425, 0.1275, 0.425, 0.1246, 0.4234, 0.122, 0.4213, 0.1246, 0.4234, 0.1246, 0.4234, 0.122, 0.4213, 0.1199, 0.4187, 0.122, 0.4213, 0.122, 0.4213, 0.1199, 0.4187, 0.1183, 0.4158, 0.1199, 0.4187, 0.1199, 0.4187, 0.1183, 0.4158, 0.1174, 0.4126, 0.1183, 0.4158, 0.1183, 0.4158, 0.1174, 0.4126, 0.117, 0.4093, 0.1174, 0.4126, 0.1174, 0.4126, 0.117, 0.4093, 0.1174, 0.4059, 0.117, 0.4093, 0.117, 0.4093, 0.1174, 0.4059, 0.1183, 0.4027, 0.1174, 0.4059, 0.1174, 0.4059, 0.1183, 0.4027, 0.1199, 0.3998, 0.1183, 0.4027, 0.1183, 0.4027, 0.1199, 0.3998, 0.122, 0.3972, 0.1199, 0.3998, 0.1199, 0.3998, 0.122, 0.3972, 0.1246, 0.3951, 0.122, 0.3972, 0.122, 0.3972, 0.1246, 0.3951, 0.1275, 0.3935, 0.1246, 0.3951, 0.1246, 0.3951, 0.1275, 0.3935, 0.1435, 0.3951, 0.1406, 0.3935, 0.1406, 0.3935, 0.1435, 0.3951, 0.1461, 0.3972, 0.1435, 0.3951, 0.1435, 0.3951, 0.1461, 0.3972, 0.1482, 0.3998, 0.1461, 0.3972, 0.1461, 0.3972, 0.1482, 0.3998, 0.1498, 0.4027, 0.1482, 0.3998, 0.1482, 0.3998, 0.1498, 0.4027, 0.1507, 0.4059, 0.1498, 0.4027, 0.1498, 0.4027, 0.1507, 0.4059, 0.1511, 0.4093, 0.1507, 0.4059, 0.1507, 0.4059, 0.1511, 0.4093, 0.1507, 0.4126, 0.1511, 0.4093, 0.1511, 0.4093, 0.1507, 0.4126, 0.1498, 0.4158, 0.1507, 0.4126, 0.1507, 0.4126, 0.1498, 0.4158, 0.1482, 0.4187, 0.1498, 0.4158, 0.1498, 0.4158, 0.1482, 0.4187, 0.1461, 0.4213, 0.1482, 0.4187, 0.1482, 0.4187, 0.1461, 0.4213, 0.1424, 0.4174, 0.1424, 0.4174, 0.1439, 0.4156, 0.1439, 0.4156, 0.1439, 0.4156, 0.1439, 0.4156, 0.145, 0.4136, 0.145, 0.4136, 0.145, 0.4136, 0.145, 0.4136, 0.1457, 0.4113, 0.1457, 0.4113, 0.1457, 0.4113, 0.1457, 0.4113, 0.1459, 0.409, 0.1459, 0.409, 0.1459, 0.409, 0.1459, 0.409, 0.1457, 0.4067, 0.1457, 0.4067, 0.1457, 0.4067, 0.1457, 0.4067, 0.145, 0.4045, 0.145, 0.4045, 0.145, 0.4045, 0.145, 0.4045, 0.1439, 0.4024, 0.1439, 0.4024, 0.1439, 0.4024, 0.1439, 0.4024, 0.1424, 0.4006, 0.1424, 0.4006, 0.1424, 0.4006, 0.1424, 0.4006, 0.1406, 0.3992, 0.1406, 0.3992, 0.1406, 0.3992, 0.1406, 0.3992, 0.1386, 0.3981, 0.1386, 0.3981, 0.1386, 0.3981, 0.1386, 0.3981, 0.1364, 0.3974, 0.1364, 0.3974, 0.1364, 0.3974, 0.1364, 0.3974, 0.134, 0.3972, 0.134, 0.3972, 0.134, 0.3972, 0.134, 0.3972, 0.1317, 0.3974, 0.1317, 0.3974, 0.1317, 0.3974, 0.1317, 0.3974, 0.1295, 0.3981, 0.1295, 0.3981, 0.1295, 0.3981, 0.1295, 0.3981, 0.1275, 0.3992, 0.1275, 0.3992, 0.1275, 0.3992, 0.1275, 0.3992, 0.1257, 0.4006, 0.1257, 0.4006, 0.1257, 0.4006, 0.1257, 0.4006, 0.1242, 0.4024, 0.1242, 0.4024, 0.1242, 0.4024, 0.1242, 0.4024, 0.1231, 0.4045, 0.1231, 0.4045, 0.1231, 0.4045, 0.1231, 0.4045, 0.1224, 0.4067, 0.1224, 0.4067, 0.1224, 0.4067, 0.1224, 0.4067, 0.1222, 0.409, 0.1222, 0.409, 0.1222, 0.409, 0.1222, 0.409, 0.1224, 0.4113, 0.1224, 0.4113, 0.1224, 0.4113, 0.1224, 0.4113, 0.1231, 0.4136, 0.1231, 0.4136, 0.1231, 0.4136, 0.1231, 0.4136, 0.1242, 0.4156, 0.1242, 0.4156, 0.1242, 0.4156, 0.1242, 0.4156, 0.1257, 0.4174, 0.1257, 0.4174, 0.1257, 0.4174, 0.1257, 0.4174, 0.1275, 0.4189, 0.1275, 0.4189, 0.1275, 0.4189, 0.1275, 0.4189, 0.1295, 0.42, 0.1295, 0.42, 0.1295, 0.42, 0.1295, 0.42, 0.1317, 0.4206, 0.1317, 0.4206, 0.1317, 0.4206, 0.1317, 0.4206, 0.134, 0.4209, 0.134, 0.4209, 0.134, 0.4209, 0.134, 0.4209, 0.1364, 0.4206, 0.1364, 0.4206, 0.1364, 0.4206, 0.1364, 0.4206, 0.1386, 0.42, 0.1386, 0.42, 0.1386, 0.42, 0.1386, 0.42, 0.1406, 0.4189, 0.1406, 0.4189, 0.1406, 0.4189, 0.1406, 0.4189, 0.1424, 0.4174, 0.1424, 0.4174, 0.1364, 0.4798, 0.1295, 0.4791, 0.1275, 0.4781, 0.1386, 0.4791, 0.1386, 0.4791, 0.1275, 0.4781, 0.1257, 0.4766, 0.1406, 0.4781, 0.1406, 0.4781, 0.1257, 0.4766, 0.1242, 0.4748, 0.1424, 0.4766, 0.1424, 0.4766, 0.1242, 0.4748, 0.1231, 0.4727, 0.1439, 0.4748, 0.1439, 0.4748, 0.1231, 0.4727, 0.1224, 0.4705, 0.145, 0.4727, 0.145, 0.4727, 0.1224, 0.4705, 0.1222, 0.4682, 0.1457, 0.4705, 0.1457, 0.4705, 0.1222, 0.4682, 0.1224, 0.4659, 0.1459, 0.4682, 0.1459, 0.4682, 0.1224, 0.4659, 0.1231, 0.4637, 0.1457, 0.4659, 0.1457, 0.4659, 0.1231, 0.4637, 0.1242, 0.4616, 0.145, 0.4637, 0.145, 0.4637, 0.1242, 0.4616, 0.1257, 0.4598, 0.1439, 0.4616, 0.1439, 0.4616, 0.1257, 0.4598, 0.1275, 0.4584, 0.1424, 0.4598, 0.1275, 0.4584, 0.1275, 0.425, 0.1406, 0.425, 0.1406, 0.4584, 0.1406, 0.425, 0.1246, 0.4234, 0.122, 0.4213, 0.1435, 0.4234, 0.1435, 0.4234, 0.122, 0.4213, 0.1199, 0.4187, 0.1461, 0.4213, 0.1461, 0.4213, 0.1199, 0.4187, 0.1183, 0.4158, 0.1482, 0.4187, 0.1482, 0.4187, 0.1183, 0.4158, 0.1174, 0.4126, 0.1498, 0.4158, 0.1498, 0.4158, 0.1174, 0.4126, 0.117, 0.4093, 0.1507, 0.4126, 0.1507, 0.4126, 0.117, 0.4093, 0.1174, 0.4059, 0.1511, 0.4093, 0.1511, 0.4093, 0.1174, 0.4059, 0.1183, 0.4027, 0.1507, 0.4059, 0.1507, 0.4059, 0.1183, 0.4027, 0.1199, 0.3998, 0.1498, 0.4027, 0.1498, 0.4027, 0.1199, 0.3998, 0.122, 0.3972, 0.1482, 0.3998, 0.1482, 0.3998, 0.122, 0.3972, 0.1246, 0.3951, 0.1461, 0.3972, 0.1461, 0.3972, 0.1246, 0.3951, 0.1275, 0.3935, 0.1435, 0.3951, 0.1275, 0.3935, 0.1275, 0.3758, 0.1406, 0.3758, 0.1406, 0.3935, 0.03921, 0.4296, 0.03921, 0.4696, 0.03521, 0.4696, 0.03521, 0.4296])
me_needle.materials.append(mat_defaultwhite)
me_needle.use_remesh_preserve_volume = False
me_needle.use_remesh_preserve_attributes = False
me_needle.use_mirror_vertex_groups = False
me_needle.update()
me_fond = bpy.data.meshes.new('fond')
me_fond.from_pydata([(0.001134, 3e-06, -1e-06), (0.002093, 0.03289, 0.03308), (0.002093, 0.0388, 0.02592), (0.002093, 0.04312, 0.01786), (0.002093, 0.04577, 0.009104), (0.002093, -0.033, 0.033), (0.002093, -0.02592, 0.0388), (0.002093, -0.04666, 0.0), (0.002093, -0.04577, 0.009104), (0.002093, -0.01786, 0.04311), (0.002093, -0.009101, 0.04577), (0.002093, 0.009107, 0.04577), (0.002093, 3e-06, 0.04666), (-9.3e-05, 0.04442, 0.0), (0.002093, 0.04667, 0.0), (0.002093, -0.0388, 0.02592), (0.002093, 0.01786, 0.04311), (0.002093, 0.02593, 0.0388), (-0.000104, 0.017, 0.04104), (0.002072, -0.04311, 0.01786), (-0.000104, 0.03694, 0.02468), (-0.000104, 0.03141, 0.03141), (-0.000104, 0.04357, 0.008665), (-0.000104, 0.04104, 0.017), (-0.000104, -0.04442, 0.0), (-0.000104, -0.02467, 0.03693), (-0.000104, -0.03141, 0.03141), (-0.000104, -0.008663, 0.04356), (-0.000104, -0.017, 0.04104), (-0.000104, -0.03693, 0.02468), (-0.000104, -0.04104, 0.017), (-0.000104, -0.04356, 0.008665), (-0.000104, 0.008667, 0.04357), (-0.000104, -1e-06, 0.04443), (-0.000113, 0.02468, 0.03693), (-0.005338, 0.03694, 0.02468), (-0.005338, 0.03141, 0.03141), (-0.005338, 0.04357, 0.008665), (-0.005338, 0.04104, 0.017), (-0.005338, -0.04442, 0.0), (-0.005338, -0.03141, 0.03141), (-0.005338, -0.02467, 0.03693), (-0.005338, -0.008663, 0.04356), (-0.005338, -0.017, 0.04104), (-0.005338, -0.03693, 0.02468), (-0.005338, -0.04104, 0.017), (-0.005338, -0.04356, 0.008665), (-0.005338, 0.008667, 0.04357), (-0.005338, -1e-06, 0.04443), (-0.005338, 0.017, 0.04104), (-0.005326, 0.04442, 0.0), (-0.005347, 0.02468, 0.03693), (0.002288, 0.03389, 0.03409), (0.002288, 0.03998, 0.02671), (0.002288, 0.04442, 0.0184), (0.002288, 0.04716, 0.00938), (0.002288, -0.034, 0.034), (0.002288, -0.02671, 0.03998), (0.002288, -0.04808, 0.0), (0.002288, -0.04716, 0.00938), (0.002288, -0.0184, 0.04442), (0.002288, -0.009377, 0.04716), (0.002288, 0.009383, 0.04716), (0.002288, 3e-06, 0.04808), (0.002288, 0.04809, 0.0), (0.002288, -0.03997, 0.02671), (0.002288, 0.0184, 0.04442), (0.002288, 0.02671, 0.03998), (0.002266, -0.04442, 0.0184), (0.002108, 0.04102, 0.02741), (0.002108, 0.03477, 0.03498), (0.002108, 0.04558, 0.01888), (0.002108, 0.04839, 0.009624), (0.002108, -0.0274, 0.04102), (0.002108, -0.03488, 0.03488), (0.002108, -0.04933, 0.0), (0.002108, -0.04838, 0.009624), (0.002108, -0.01888, 0.04558), (0.002108, -0.009621, 0.04838), (0.002108, 0.009628, 0.04838), (0.002108, 3e-06, 0.04933), (0.002108, 0.04934, 0.0), (0.002108, -0.04102, 0.02741), (0.002108, 0.01888, 0.04558), (0.002108, 0.02741, 0.04102), (0.002085, -0.04558, 0.01888), (-0.00104, 0.03522, 0.03543), (-0.00104, 0.04155, 0.02776), (-0.00104, 0.04617, 0.01912), (-0.00104, 0.04902, 0.009749), (-0.00104, -0.02776, 0.04155), (-0.00104, -0.03533, 0.03534), (-0.00104, -0.04997, 0.0), (-0.00104, -0.04901, 0.009749), (-0.00104, -0.01912, 0.04617), (-0.00104, -0.009746, 0.04901), (-0.00104, 0.009753, 0.04901), (-0.00104, 3e-06, 0.04997), (-0.00104, 0.04998, 0.0), (-0.00104, -0.04155, 0.02776), (-0.00104, 0.01913, 0.04617), (-0.00104, 0.02777, 0.04155), (-0.001063, -0.04617, 0.01912), (-0.001063, -0.04616, -0.01912), (-0.00104, 0.02777, -0.04155), (-0.00104, 0.01913, -0.04617), (-0.00104, -0.04154, -0.02776), (-0.00104, 7e-06, -0.04997), (-0.00104, 0.009757, -0.04901), (-0.00104, -0.009742, -0.04901), (-0.00104, -0.01912, -0.04617), (-0.00104, -0.04901, -0.00975), (-0.00104, -0.03533, -0.03534), (-0.00104, -0.02776, -0.04155), (-0.00104, 0.04902, -0.00975), (-0.00104, 0.04617, -0.01912), (-0.00104, 0.04156, -0.02776), (-0.00104, 0.03523, -0.03543), (0.002085, -0.04557, -0.01888), (0.002108, 0.02741, -0.04102), (0.002108, 0.01888, -0.04558), (0.002108, -0.04101, -0.02741), (0.002108, 7e-06, -0.04933), (0.002108, 0.009632, -0.04839), (0.002108, -0.009617, -0.04839), (0.002108, -0.01887, -0.04558), (0.002108, -0.04838, -0.009625), (0.002108, -0.03488, -0.03488), (0.002108, -0.0274, -0.04102), (0.002108, 0.04839, -0.009625), (0.002108, 0.04558, -0.01888), (0.002108, 0.03478, -0.03498), (0.002108, 0.04103, -0.02741), (0.002266, -0.04442, -0.0184), (0.002288, 0.02672, -0.03998), (0.002288, 0.01841, -0.04442), (0.002288, -0.03997, -0.02671), (0.002288, 7e-06, -0.04808), (0.002288, 0.009387, -0.04716), (0.002288, -0.009373, -0.04716), (0.002288, -0.01839, -0.04442), (0.002288, -0.04715, -0.009381), (0.002288, -0.02671, -0.03998), (0.002288, -0.03399, -0.034), (0.002288, 0.04716, -0.009381), (0.002288, 0.04443, -0.0184), (0.002288, 0.03999, -0.02671), (0.002288, 0.03389, -0.03409), (-0.005347, 0.02468, -0.03693), (-0.005338, 0.017, -0.04104), (-0.005338, 3e-06, -0.04443), (-0.005338, 0.008671, -0.04357), (-0.005338, -0.04356, -0.008666), (-0.005338, -0.04103, -0.017), (-0.005338, -0.03693, -0.02468), (-0.005338, -0.01699, -0.04104), (-0.005338, -0.008659, -0.04357), (-0.005338, -0.02467, -0.03693), (-0.005338, -0.0314, -0.03141), (-0.005338, 0.04104, -0.017), (-0.005338, 0.04357, -0.008666), (-0.005338, 0.03142, -0.03141), (-0.005338, 0.03694, -0.02468), (-0.000113, 0.02468, -0.03693), (-0.000104, 3e-06, -0.04443), (-0.000104, 0.008671, -0.04357), (-0.000104, -0.04356, -0.008666), (-0.000104, -0.04103, -0.017), (-0.000104, -0.03693, -0.02468), (-0.000104, -0.01699, -0.04104), (-0.000104, -0.008659, -0.04357), (-0.000104, -0.0314, -0.03141), (-0.000104, -0.02467, -0.03693), (-0.000104, 0.04104, -0.017), (-0.000104, 0.04357, -0.008666), (-0.000104, 0.03142, -0.03141), (-0.000104, 0.03694, -0.02468), (0.002072, -0.04311, -0.01786), (-0.000104, 0.017, -0.04104), (0.002093, 0.02593, -0.0388), (0.002093, 0.01786, -0.04311), (0.002093, -0.03879, -0.02593), (0.002093, 7e-06, -0.04667), (0.002093, 0.009111, -0.04577), (0.002093, -0.009097, -0.04577), (0.002093, -0.01785, -0.04311), (0.002093, -0.04576, -0.009105), (0.002093, -0.02592, -0.0388), (0.002093, -0.03299, -0.033), (0.002093, 0.04578, -0.009105), (0.002093, 0.04312, -0.01786), (0.002093, 0.03881, -0.02593), (0.002093, 0.03289, -0.03309), (0.001134, 7e-06, -0.05579)], [], [(28, 9, 6, 25), (27, 10, 9, 28), (10, 27, 33, 12), (12, 33, 32, 11), (16, 11, 32, 18), (18, 34, 17, 16), (17, 34, 21, 1), (20, 2, 1, 21), (3, 2, 20, 23), (22, 4, 3, 23), (4, 22, 13, 14), (24, 31, 8, 7), (30, 19, 8, 31), (15, 19, 30, 29), (26, 5, 15, 29), (25, 6, 5, 26), (21, 36, 35, 20), (23, 38, 37, 22), (26, 40, 41, 25), (28, 43, 42, 27), (29, 44, 40, 26), (28, 25, 41, 43), (23, 20, 35, 38), (30, 45, 44, 29), (31, 46, 45, 30), (33, 48, 47, 32), (31, 24, 39, 46), (18, 32, 47, 49), (13, 22, 37, 50), (33, 27, 42, 48), (34, 51, 36, 21), (34, 18, 49, 51), (2, 53, 52, 1), (4, 55, 54, 3), (6, 57, 56, 5), (8, 59, 58, 7), (10, 61, 60, 9), (12, 11, 62, 63), (3, 54, 53, 2), (15, 5, 56, 65), (9, 60, 57, 6), (17, 67, 66, 16), (16, 66, 62, 11), (17, 1, 52, 67), (14, 64, 55, 4), (12, 63, 61, 10), (19, 68, 59, 8), (19, 15, 65, 68), (53, 69, 70, 52), (55, 72, 71, 54), (57, 73, 74, 56), (59, 76, 75, 58), (61, 78, 77, 60), (63, 62, 79, 80), (54, 71, 69, 53), (65, 56, 74, 82), (60, 77, 73, 57), (67, 84, 83, 66), (66, 83, 79, 62), (67, 52, 70, 84), (64, 81, 72, 55), (63, 80, 78, 61), (68, 85, 76, 59), (68, 65, 82, 85), (69, 87, 86, 70), (72, 89, 88, 71), (73, 90, 91, 74), (76, 93, 92, 75), (78, 95, 94, 77), (80, 79, 96, 97), (71, 88, 87, 69), (82, 74, 91, 99), (77, 94, 90, 73), (84, 101, 100, 83), (83, 100, 96, 79), (84, 70, 86, 101), (81, 98, 89, 72), (80, 97, 95, 78), (85, 102, 93, 76), (85, 82, 99, 102), (118, 103, 106, 121), (118, 126, 111, 103), (122, 124, 109, 107), (81, 129, 114, 98), (119, 104, 117, 131), (120, 123, 108, 105), (119, 120, 105, 104), (125, 128, 113, 110), (121, 106, 112, 127), (130, 132, 116, 115), (122, 107, 108, 123), (124, 125, 110, 109), (126, 75, 92, 111), (128, 127, 112, 113), (129, 130, 115, 114), (132, 131, 117, 116), (133, 118, 121, 136), (133, 141, 126, 118), (137, 139, 124, 122), (64, 144, 129, 81), (134, 119, 131, 147), (135, 138, 123, 120), (134, 135, 120, 119), (140, 142, 128, 125), (136, 121, 127, 143), (145, 146, 132, 130), (137, 122, 123, 138), (139, 140, 125, 124), (141, 58, 75, 126), (142, 143, 127, 128), (144, 145, 130, 129), (146, 147, 131, 132), (177, 133, 136, 181), (177, 186, 141, 133), (182, 184, 139, 137), (14, 189, 144, 64), (179, 134, 147, 192), (180, 183, 138, 135), (179, 180, 135, 134), (185, 187, 142, 140), (181, 136, 143, 188), (190, 191, 146, 145), (182, 137, 138, 183), (184, 185, 140, 139), (186, 7, 58, 141), (187, 188, 143, 142), (189, 190, 145, 144), (191, 192, 147, 146), (163, 148, 149, 178), (163, 175, 161, 148), (164, 150, 156, 170), (13, 50, 160, 174), (178, 149, 151, 165), (166, 152, 39, 24), (164, 165, 151, 150), (166, 167, 153, 152), (167, 168, 154, 153), (173, 159, 162, 176), (169, 155, 157, 172), (168, 171, 158, 154), (169, 170, 156, 155), (171, 172, 157, 158), (173, 174, 160, 159), (175, 176, 162, 161), (172, 171, 188, 187), (171, 168, 181, 188), (181, 168, 167, 177), (167, 166, 186, 177), (24, 7, 186, 166), (189, 14, 13, 174), (174, 173, 190, 189), (190, 173, 176, 191), (176, 175, 192, 191), (179, 192, 175, 163), (178, 180, 179, 163), (180, 178, 165, 183), (182, 183, 165, 164), (184, 182, 164, 170), (170, 169, 185, 184), (169, 172, 187, 185)])
me_fond.polygons.foreach_set('use_smooth', [True] * 160)
_uv = me_fond.uv_layers.new(name='UVMap')
_uv.uv.foreach_set('vector', [0.6769, 0.9263, 0.6734, 0.9347, 0.6404, 0.9171, 0.6455, 0.9095, 0.711, 0.9366, 0.7092, 0.9456, 0.6734, 0.9347, 0.6769, 0.9263, 0.7092, 0.9456, 0.711, 0.9366, 0.7464, 0.9401, 0.7465, 0.9493, 0.7465, 0.9493, 0.7464, 0.9401, 0.7819, 0.9366, 0.7837, 0.9456, 0.8195, 0.9347, 0.7837, 0.9456, 0.7819, 0.9366, 0.816, 0.9263, 0.816, 0.9263, 0.8474, 0.9095, 0.8525, 0.9171, 0.8195, 0.9347, 0.8525, 0.9171, 0.8474, 0.9095, 0.875, 0.8869, 0.881, 0.8937, 0.8976, 0.8593, 0.9052, 0.8644, 0.881, 0.8937, 0.875, 0.8869, 0.9228, 0.8314, 0.9052, 0.8644, 0.8976, 0.8593, 0.9143, 0.8279, 0.9247, 0.7938, 0.9337, 0.7956, 0.9228, 0.8314, 0.9143, 0.8279, 0.9337, 0.7956, 0.9247, 0.7938, 0.9282, 0.7584, 0.9374, 0.7584, 0.5647, 0.7584, 0.5682, 0.7938, 0.5592, 0.7956, 0.5556, 0.7584, 0.5786, 0.8279, 0.5701, 0.8314, 0.5592, 0.7956, 0.5682, 0.7938, 0.5877, 0.8644, 0.5701, 0.8314, 0.5786, 0.8279, 0.5954, 0.8593, 0.618, 0.8869, 0.6115, 0.8934, 0.5877, 0.8644, 0.5954, 0.8593, 0.6455, 0.9095, 0.6404, 0.9171, 0.6115, 0.8934, 0.618, 0.8869, 0.875, 0.8869, 0.875, 0.8869, 0.8976, 0.8593, 0.8976, 0.8593, 0.9143, 0.8279, 0.9143, 0.8279, 0.9247, 0.7938, 0.9247, 0.7938, 0.618, 0.8869, 0.618, 0.8869, 0.6455, 0.9095, 0.6455, 0.9095, 0.6769, 0.9263, 0.6769, 0.9263, 0.711, 0.9366, 0.711, 0.9366, 0.5954, 0.8593, 0.5954, 0.8593, 0.618, 0.8869, 0.618, 0.8869, 0.6769, 0.9263, 0.6455, 0.9095, 0.6455, 0.9095, 0.6769, 0.9263, 0.9143, 0.8279, 0.8976, 0.8593, 0.8976, 0.8593, 0.9143, 0.8279, 0.5786, 0.8279, 0.5786, 0.8279, 0.5954, 0.8593, 0.5954, 0.8593, 0.5682, 0.7938, 0.5682, 0.7938, 0.5786, 0.8279, 0.5786, 0.8279, 0.7464, 0.9401, 0.7464, 0.9401, 0.7819, 0.9366, 0.7819, 0.9366, 0.5682, 0.7938, 0.5647, 0.7584, 0.5647, 0.7584, 0.5682, 0.7938, 0.816, 0.9263, 0.7819, 0.9366, 0.7819, 0.9366, 0.816, 0.9263, 0.9282, 0.7584, 0.9247, 0.7938, 0.9247, 0.7938, 0.9282, 0.7584, 0.7464, 0.9401, 0.711, 0.9366, 0.711, 0.9366, 0.7464, 0.9401, 0.8474, 0.9095, 0.8474, 0.9095, 0.875, 0.8869, 0.875, 0.8869, 0.8474, 0.9095, 0.816, 0.9263, 0.816, 0.9263, 0.8474, 0.9095, 0.9052, 0.8644, 0.91, 0.8676, 0.8851, 0.8978, 0.881, 0.8937, 0.9337, 0.7956, 0.9394, 0.7967, 0.9282, 0.8336, 0.9228, 0.8314, 0.6404, 0.9171, 0.6372, 0.9219, 0.6074, 0.8975, 0.6115, 0.8934, 0.5592, 0.7956, 0.5535, 0.7967, 0.5498, 0.7584, 0.5556, 0.7584, 0.7092, 0.9456, 0.7081, 0.9513, 0.6712, 0.9401, 0.6734, 0.9347, 0.7465, 0.9493, 0.7837, 0.9456, 0.7848, 0.9513, 0.7465, 0.9551, 0.9228, 0.8314, 0.9282, 0.8336, 0.91, 0.8676, 0.9052, 0.8644, 0.5877, 0.8644, 0.6115, 0.8934, 0.6074, 0.8975, 0.5829, 0.8676, 0.6734, 0.9347, 0.6712, 0.9401, 0.6372, 0.9219, 0.6404, 0.9171, 0.8525, 0.9171, 0.8557, 0.9219, 0.8217, 0.9401, 0.8195, 0.9347, 0.8195, 0.9347, 0.8217, 0.9401, 0.7848, 0.9513, 0.7837, 0.9456, 0.8525, 0.9171, 0.881, 0.8937, 0.8851, 0.8978, 0.8557, 0.9219, 0.9374, 0.7584, 0.9432, 0.7584, 0.9394, 0.7967, 0.9337, 0.7956, 0.7465, 0.9493, 0.7465, 0.9551, 0.7081, 0.9513, 0.7092, 0.9456, 0.5701, 0.8314, 0.5647, 0.8336, 0.5535, 0.7967, 0.5592, 0.7956, 0.5701, 0.8314, 0.5877, 0.8644, 0.5829, 0.8676, 0.5647, 0.8336, 0.91, 0.8676, 0.9143, 0.8705, 0.8887, 0.9015, 0.8851, 0.8978, 0.9394, 0.7967, 0.9444, 0.7977, 0.9329, 0.8356, 0.9282, 0.8336, 0.6372, 0.9219, 0.6343, 0.9262, 0.6037, 0.9011, 0.6074, 0.8975, 0.5535, 0.7967, 0.5485, 0.7977, 0.5446, 0.7584, 0.5498, 0.7584, 0.7081, 0.9513, 0.7071, 0.9563, 0.6692, 0.9448, 0.6712, 0.9401, 0.7465, 0.9551, 0.7848, 0.9513, 0.7858, 0.9563, 0.7465, 0.9602, 0.9282, 0.8336, 0.9329, 0.8356, 0.9143, 0.8705, 0.91, 0.8676, 0.5829, 0.8676, 0.6074, 0.8975, 0.6037, 0.9011, 0.5786, 0.8705, 0.6712, 0.9401, 0.6692, 0.9448, 0.6343, 0.9262, 0.6372, 0.9219, 0.8557, 0.9219, 0.8586, 0.9262, 0.8237, 0.9448, 0.8217, 0.9401, 0.8217, 0.9401, 0.8237, 0.9448, 0.7858, 0.9563, 0.7848, 0.9513, 0.8557, 0.9219, 0.8851, 0.8978, 0.8887, 0.9015, 0.8586, 0.9262, 0.9432, 0.7584, 0.9483, 0.7584, 0.9444, 0.7977, 0.9394, 0.7967, 0.7465, 0.9551, 0.7465, 0.9602, 0.7071, 0.9563, 0.7081, 0.9513, 0.5647, 0.8336, 0.56, 0.8356, 0.5485, 0.7977, 0.5535, 0.7967, 0.5647, 0.8336, 0.5829, 0.8676, 0.5786, 0.8705, 0.56, 0.8356, 0.9143, 0.8705, 0.9165, 0.8719, 0.8905, 0.9033, 0.8887, 0.9015, 0.9444, 0.7977, 0.947, 0.7983, 0.9353, 0.8366, 0.9329, 0.8356, 0.6343, 0.9262, 0.6329, 0.9284, 0.6019, 0.9029, 0.6037, 0.9011, 0.5485, 0.7977, 0.5459, 0.7983, 0.542, 0.7584, 0.5446, 0.7584, 0.7071, 0.9563, 0.7066, 0.9589, 0.6682, 0.9472, 0.6692, 0.9448, 0.7465, 0.9602, 0.7858, 0.9563, 0.7863, 0.9589, 0.7465, 0.9628, 0.9329, 0.8356, 0.9353, 0.8366, 0.9165, 0.8719, 0.9143, 0.8705, 0.5786, 0.8705, 0.6037, 0.9011, 0.6019, 0.9029, 0.5765, 0.8719, 0.6692, 0.9448, 0.6682, 0.9472, 0.6329, 0.9284, 0.6343, 0.9262, 0.8586, 0.9262, 0.86, 0.9284, 0.8247, 0.9472, 0.8237, 0.9448, 0.8237, 0.9448, 0.8247, 0.9472, 0.7863, 0.9589, 0.7858, 0.9563, 0.8586, 0.9262, 0.8887, 0.9015, 0.8905, 0.9033, 0.86, 0.9284, 0.9483, 0.7584, 0.9509, 0.7584, 0.947, 0.7983, 0.9444, 0.7977, 0.7465, 0.9602, 0.7465, 0.9628, 0.7066, 0.9589, 0.7071, 0.9563, 0.56, 0.8356, 0.5576, 0.8366, 0.5459, 0.7983, 0.5485, 0.7977, 0.56, 0.8356, 0.5786, 0.8705, 0.5765, 0.8719, 0.5576, 0.8366, 0.56, 0.6811, 0.5576, 0.6801, 0.5765, 0.6448, 0.5787, 0.6462, 0.56, 0.6811, 0.5485, 0.719, 0.546, 0.7185, 0.5576, 0.6801, 0.7465, 0.5565, 0.7071, 0.5604, 0.7066, 0.5579, 0.7465, 0.5539, 0.9483, 0.7584, 0.9444, 0.719, 0.947, 0.7185, 0.9509, 0.7584, 0.8586, 0.5906, 0.8601, 0.5884, 0.8906, 0.6134, 0.8887, 0.6153, 0.8237, 0.5719, 0.7859, 0.5604, 0.7864, 0.5579, 0.8247, 0.5695, 0.8586, 0.5906, 0.8237, 0.5719, 0.8247, 0.5695, 0.8601, 0.5884, 0.6692, 0.5719, 0.6344, 0.5906, 0.6329, 0.5884, 0.6682, 0.5695, 0.5787, 0.6462, 0.5765, 0.6448, 0.6019, 0.6138, 0.6038, 0.6157, 0.9329, 0.6811, 0.9143, 0.6462, 0.9165, 0.6448, 0.9354, 0.6801, 0.7465, 0.5565, 0.7465, 0.5539, 0.7864, 0.5579, 0.7859, 0.5604, 0.7071, 0.5604, 0.6692, 0.5719, 0.6682, 0.5695, 0.7066, 0.5579, 0.5485, 0.719, 0.5446, 0.7584, 0.542, 0.7584, 0.546, 0.7185, 0.6344, 0.5906, 0.6038, 0.6157, 0.6019, 0.6138, 0.6329, 0.5884, 0.9444, 0.719, 0.9329, 0.6811, 0.9354, 0.6801, 0.947, 0.7185, 0.9143, 0.6462, 0.8887, 0.6153, 0.8906, 0.6134, 0.9165, 0.6448, 0.5647, 0.6831, 0.56, 0.6811, 0.5787, 0.6462, 0.5829, 0.6491, 0.5647, 0.6831, 0.5535, 0.72, 0.5485, 0.719, 0.56, 0.6811, 0.7465, 0.5617, 0.7081, 0.5654, 0.7071, 0.5604, 0.7465, 0.5565, 0.9432, 0.7584, 0.9394, 0.72, 0.9444, 0.719, 0.9483, 0.7584, 0.8558, 0.5948, 0.8586, 0.5906, 0.8887, 0.6153, 0.8851, 0.6189, 0.8217, 0.5766, 0.7849, 0.5654, 0.7859, 0.5604, 0.8237, 0.5719, 0.8558, 0.5948, 0.8217, 0.5766, 0.8237, 0.5719, 0.8586, 0.5906, 0.6712, 0.5766, 0.6372, 0.5948, 0.6344, 0.5906, 0.6692, 0.5719, 0.5829, 0.6491, 0.5787, 0.6462, 0.6038, 0.6157, 0.6074, 0.6193, 0.9282, 0.6831, 0.91, 0.6491, 0.9143, 0.6462, 0.9329, 0.6811, 0.7465, 0.5617, 0.7465, 0.5565, 0.7859, 0.5604, 0.7849, 0.5654, 0.7081, 0.5654, 0.6712, 0.5766, 0.6692, 0.5719, 0.7071, 0.5604, 0.5535, 0.72, 0.5498, 0.7584, 0.5446, 0.7584, 0.5485, 0.719, 0.6372, 0.5948, 0.6074, 0.6193, 0.6038, 0.6157, 0.6344, 0.5906, 0.9394, 0.72, 0.9282, 0.6831, 0.9329, 0.6811, 0.9444, 0.719, 0.91, 0.6491, 0.8851, 0.6189, 0.8887, 0.6153, 0.9143, 0.6462, 0.5701, 0.6853, 0.5647, 0.6831, 0.5829, 0.6491, 0.5877, 0.6523, 0.5701, 0.6853, 0.5592, 0.7211, 0.5535, 0.72, 0.5647, 0.6831, 0.7465, 0.5675, 0.7092, 0.5711, 0.7081, 0.5654, 0.7465, 0.5617, 0.9374, 0.7584, 0.9337, 0.7211, 0.9394, 0.72, 0.9432, 0.7584, 0.8525, 0.5996, 0.8558, 0.5948, 0.8851, 0.6189, 0.881, 0.623, 0.8195, 0.582, 0.7837, 0.5711, 0.7849, 0.5654, 0.8217, 0.5766, 0.8525, 0.5996, 0.8195, 0.582, 0.8217, 0.5766, 0.8558, 0.5948, 0.6734, 0.582, 0.6404, 0.5996, 0.6372, 0.5948, 0.6712, 0.5766, 0.5877, 0.6523, 0.5829, 0.6491, 0.6074, 0.6193, 0.6115, 0.6234, 0.9229, 0.6853, 0.9052, 0.6523, 0.91, 0.6491, 0.9282, 0.6831, 0.7465, 0.5675, 0.7465, 0.5617, 0.7849, 0.5654, 0.7837, 0.5711, 0.7092, 0.5711, 0.6734, 0.582, 0.6712, 0.5766, 0.7081, 0.5654, 0.5592, 0.7211, 0.5556, 0.7584, 0.5498, 0.7584, 0.5535, 0.72, 0.6404, 0.5996, 0.6115, 0.6234, 0.6074, 0.6193, 0.6372, 0.5948, 0.9337, 0.7211, 0.9229, 0.6853, 0.9282, 0.6831, 0.9394, 0.72, 0.9052, 0.6523, 0.881, 0.623, 0.8851, 0.6189, 0.91, 0.6491, 0.8474, 0.6073, 0.8474, 0.6073, 0.816, 0.5905, 0.816, 0.5905, 0.8474, 0.6073, 0.875, 0.6299, 0.875, 0.6299, 0.8474, 0.6073, 0.7465, 0.5766, 0.7465, 0.5766, 0.711, 0.5801, 0.711, 0.5801, 0.9282, 0.7584, 0.9282, 0.7584, 0.9247, 0.7229, 0.9247, 0.7229, 0.816, 0.5905, 0.816, 0.5905, 0.7819, 0.5801, 0.7819, 0.5801, 0.5682, 0.7229, 0.5682, 0.7229, 0.5647, 0.7584, 0.5647, 0.7584, 0.7465, 0.5766, 0.7819, 0.5801, 0.7819, 0.5801, 0.7465, 0.5766, 0.5682, 0.7229, 0.5786, 0.6888, 0.5786, 0.6888, 0.5682, 0.7229, 0.5786, 0.6888, 0.5954, 0.6574, 0.5954, 0.6574, 0.5786, 0.6888, 0.9144, 0.6888, 0.9144, 0.6888, 0.8976, 0.6574, 0.8976, 0.6574, 0.6769, 0.5905, 0.6769, 0.5905, 0.6455, 0.6073, 0.6455, 0.6073, 0.5954, 0.6574, 0.618, 0.6299, 0.618, 0.6299, 0.5954, 0.6574, 0.6769, 0.5905, 0.711, 0.5801, 0.711, 0.5801, 0.6769, 0.5905, 0.618, 0.6299, 0.6455, 0.6073, 0.6455, 0.6073, 0.618, 0.6299, 0.9144, 0.6888, 0.9247, 0.7229, 0.9247, 0.7229, 0.9144, 0.6888, 0.875, 0.6299, 0.8976, 0.6574, 0.8976, 0.6574, 0.875, 0.6299, 0.6455, 0.6073, 0.618, 0.6299, 0.6115, 0.6234, 0.6404, 0.5996, 0.618, 0.6299, 0.5954, 0.6574, 0.5877, 0.6523, 0.6115, 0.6234, 0.5877, 0.6523, 0.5954, 0.6574, 0.5786, 0.6888, 0.5701, 0.6853, 0.5786, 0.6888, 0.5682, 0.7229, 0.5592, 0.7211, 0.5701, 0.6853, 0.5647, 0.7584, 0.5556, 0.7584, 0.5592, 0.7211, 0.5682, 0.7229, 0.9337, 0.7211, 0.9374, 0.7584, 0.9282, 0.7584, 0.9247, 0.7229, 0.9247, 0.7229, 0.9144, 0.6888, 0.9229, 0.6853, 0.9337, 0.7211, 0.9229, 0.6853, 0.9144, 0.6888, 0.8976, 0.6574, 0.9052, 0.6523, 0.8976, 0.6574, 0.875, 0.6299, 0.881, 0.623, 0.9052, 0.6523, 0.8525, 0.5996, 0.881, 0.623, 0.875, 0.6299, 0.8474, 0.6073, 0.816, 0.5905, 0.8195, 0.582, 0.8525, 0.5996, 0.8474, 0.6073, 0.8195, 0.582, 0.816, 0.5905, 0.7819, 0.5801, 0.7837, 0.5711, 0.7465, 0.5675, 0.7837, 0.5711, 0.7819, 0.5801, 0.7465, 0.5766, 0.7092, 0.5711, 0.7465, 0.5675, 0.7465, 0.5766, 0.711, 0.5801, 0.711, 0.5801, 0.6769, 0.5905, 0.6734, 0.582, 0.7092, 0.5711, 0.6769, 0.5905, 0.6455, 0.6073, 0.6404, 0.5996, 0.6734, 0.582])
me_fond.materials.append(mat_defaultwhite)
me_fond.use_remesh_preserve_volume = False
me_fond.use_remesh_preserve_attributes = False
me_fond.use_mirror_vertex_groups = False
me_fond.update()
me_face = bpy.data.meshes.new('face')
me_face.from_pydata([(-0.001062, 2e-06, 0.000102), (-0.001062, 0.02719, 0.04079), (-0.001062, 0.01873, 0.04531), (-0.001062, 0.009549, 0.0481), (-0.001062, 2e-06, 0.04904), (-0.001062, -0.009544, 0.0481), (-0.001062, -0.01872, 0.04531), (-0.001062, -0.02718, 0.04079), (-0.001062, -0.0346, 0.0347), (-0.001062, -0.04068, 0.02729), (-0.001062, -0.04521, 0.01883), (-0.001062, -0.04799, 0.009649), (-0.001062, -0.04893, 0.000102), (-0.001062, -0.04799, -0.009444), (-0.001062, -0.04521, -0.01862), (-0.001062, -0.04069, -0.02708), (-0.001062, -0.0346, -0.0345), (-0.001062, -0.02718, -0.04059), (-0.001062, -0.01872, -0.04511), (-0.001062, -0.009544, -0.04789), (-0.001062, 2e-06, -0.04883), (-0.001062, 0.009549, -0.04789), (-0.001062, 0.01873, -0.04511), (-0.001062, 0.02719, -0.04059), (-0.001062, 0.0346, -0.0345), (-0.001062, 0.04069, -0.02708), (-0.001062, 0.04521, -0.01862), (-0.001062, 0.048, -0.009444), (-0.001062, 0.04894, 0.000102), (-0.001062, 0.048, 0.009649), (-0.001062, 0.04521, 0.01883), (-0.001062, 0.04069, 0.02729), (-0.001062, 0.0346, 0.0347)], [], [(1, 0, 32), (2, 0, 1), (3, 0, 2), (4, 0, 3), (5, 0, 4), (6, 0, 5), (7, 0, 6), (8, 0, 7), (9, 0, 8), (10, 0, 9), (11, 0, 10), (12, 0, 11), (13, 0, 12), (14, 0, 13), (15, 0, 14), (16, 0, 15), (17, 0, 16), (18, 0, 17), (19, 0, 18), (20, 0, 19), (21, 0, 20), (22, 0, 21), (23, 0, 22), (24, 0, 23), (25, 0, 24), (26, 0, 25), (27, 0, 26), (28, 0, 27), (29, 0, 28), (30, 0, 29), (31, 0, 30), (32, 0, 31)])
_uv = me_face.uv_layers.new(name='UVMap')
_uv.uv.foreach_set('vector', [0.3944, 0.9511, 0.2535, 0.7403, 0.4328, 0.9196, 0.3506, 0.9746, 0.2535, 0.7403, 0.3944, 0.9511, 0.303, 0.989, 0.2535, 0.7403, 0.3506, 0.9746, 0.2535, 0.9939, 0.2535, 0.7403, 0.303, 0.989, 0.2041, 0.989, 0.2535, 0.7403, 0.2535, 0.9939, 0.1565, 0.9746, 0.2535, 0.7403, 0.2041, 0.989, 0.1127, 0.9511, 0.2535, 0.7403, 0.1565, 0.9746, 0.07424, 0.9196, 0.2535, 0.7403, 0.1127, 0.9511, 0.04271, 0.8812, 0.2535, 0.7403, 0.07424, 0.9196, 0.01928, 0.8373, 0.2535, 0.7403, 0.04271, 0.8812, 0.00485, 0.7898, 0.2535, 0.7403, 0.01928, 0.8373, -2.271e-05, 0.7403, 0.2535, 0.7403, 0.00485, 0.7898, 0.004849, 0.6908, 0.2535, 0.7403, -2.271e-05, 0.7403, 0.01928, 0.6433, 0.2535, 0.7403, 0.004849, 0.6908, 0.04271, 0.5994, 0.2535, 0.7403, 0.01928, 0.6433, 0.07424, 0.561, 0.2535, 0.7403, 0.04271, 0.5994, 0.1127, 0.5295, 0.2535, 0.7403, 0.07424, 0.561, 0.1565, 0.506, 0.2535, 0.7403, 0.1127, 0.5295, 0.2041, 0.4916, 0.2535, 0.7403, 0.1565, 0.506, 0.2535, 0.4867, 0.2535, 0.7403, 0.2041, 0.4916, 0.303, 0.4916, 0.2535, 0.7403, 0.2535, 0.4867, 0.3506, 0.506, 0.2535, 0.7403, 0.303, 0.4916, 0.3944, 0.5295, 0.2535, 0.7403, 0.3506, 0.506, 0.4328, 0.561, 0.2535, 0.7403, 0.3944, 0.5295, 0.4644, 0.5994, 0.2535, 0.7403, 0.4328, 0.561, 0.4878, 0.6433, 0.2535, 0.7403, 0.4644, 0.5994, 0.5022, 0.6908, 0.2535, 0.7403, 0.4878, 0.6433, 0.5071, 0.7403, 0.2535, 0.7403, 0.5022, 0.6908, 0.5022, 0.7898, 0.2535, 0.7403, 0.5071, 0.7403, 0.4878, 0.8373, 0.2535, 0.7403, 0.5022, 0.7898, 0.4644, 0.8812, 0.2535, 0.7403, 0.4878, 0.8373, 0.4328, 0.9196, 0.2535, 0.7403, 0.4644, 0.8812])
me_face.materials.append(mat_defaultwhite)
me_face.use_remesh_preserve_volume = False
me_face.use_remesh_preserve_attributes = False
me_face.use_mirror_vertex_groups = False
me_face.update()
me_vitre = bpy.data.meshes.new('vitre')
me_vitre.from_pydata([(0.0003236, -3.1e-05, 7e-06), (0.001834, 0.02602, 0.03899), (0.001834, 0.01791, 0.04332), (0.001834, 0.009116, 0.046), (0.001834, -3.1e-05, 0.04689), (0.001834, -0.009178, 0.046), (0.001834, -0.01798, 0.04332), (0.001834, -0.02608, 0.03899), (0.001834, -0.03319, 0.03316), (0.001834, -0.03902, 0.02605), (0.001834, -0.04335, 0.01795), (0.001834, -0.04602, 0.009152), (0.001834, -0.04692, 4e-06), (0.001834, -0.04602, -0.009143), (0.001834, -0.04335, -0.01794), (0.001834, -0.03902, -0.02605), (0.001834, -0.03319, -0.03315), (0.001834, -0.02608, -0.03898), (0.001834, -0.01798, -0.04331), (0.001834, -0.009178, -0.04598), (0.001834, -3.1e-05, -0.04688), (0.001834, 0.009116, -0.04598), (0.001834, 0.01791, -0.04331), (0.001834, 0.02602, -0.03898), (0.001834, 0.03312, -0.03315), (0.001834, 0.03896, -0.02605), (0.001834, 0.04329, -0.01794), (0.001834, 0.04596, -0.009143), (0.001834, 0.04686, 4e-06), (0.001834, 0.04596, 0.009152), (0.001834, 0.04329, 0.01795), (0.001834, 0.03896, 0.02605), (0.001834, 0.03312, 0.03316), (0.001834, -3.15e-05, 4e-06)], [], [(33, 32, 1), (2, 33, 1), (33, 2, 3), (4, 33, 3), (33, 4, 5), (6, 33, 5), (33, 6, 7), (33, 7, 8), (33, 8, 9), (10, 33, 9), (33, 10, 11), (33, 11, 12), (33, 12, 13), (33, 13, 14), (33, 14, 15), (33, 15, 16), (17, 33, 16), (33, 17, 18), (33, 18, 19), (33, 19, 20), (33, 20, 21), (33, 21, 22), (33, 22, 23), (33, 23, 24), (33, 24, 25), (33, 25, 26), (27, 33, 26), (33, 27, 28), (33, 28, 29), (33, 29, 30), (33, 30, 31), (33, 31, 32)])
me_vitre.polygons.foreach_set('use_smooth', [True] * 32)
_uv = me_vitre.uv_layers.new(name='UVMap')
_uv.uv.foreach_set('vector', [0.5, 0.5, 0.8535, 0.8536, 0.7778, 0.9157, 0.6913, 0.9619, 0.5, 0.5, 0.7778, 0.9157, 0.5, 0.5, 0.6913, 0.9619, 0.5975, 0.9904, 0.5, 1.0, 0.5, 0.5, 0.5975, 0.9904, 0.5, 0.5, 0.5, 1.0, 0.4025, 0.9904, 0.3087, 0.9619, 0.5, 0.5, 0.4025, 0.9904, 0.5, 0.5, 0.3087, 0.9619, 0.2222, 0.9157, 0.5, 0.5, 0.2222, 0.9157, 0.1465, 0.8536, 0.5, 0.5, 0.1465, 0.8536, 0.08427, 0.7778, 0.03806, 0.6913, 0.5, 0.5, 0.08427, 0.7778, 0.5, 0.5, 0.03806, 0.6913, 0.009586, 0.5975, 0.5, 0.5, 0.009586, 0.5975, 0.0, 0.5, 0.5, 0.5, 0.0, 0.5, 0.009586, 0.4024, 0.5, 0.5, 0.009586, 0.4024, 0.03806, 0.3087, 0.5, 0.5, 0.03806, 0.3087, 0.08427, 0.2222, 0.5, 0.5, 0.08427, 0.2222, 0.1465, 0.1464, 0.2222, 0.08424, 0.5, 0.5, 0.1465, 0.1464, 0.5, 0.5, 0.2222, 0.08424, 0.3087, 0.03806, 0.5, 0.5, 0.3087, 0.03806, 0.4025, 0.009597, 0.5, 0.5, 0.4025, 0.009597, 0.5, 0.0, 0.5, 0.5, 0.5, 0.0, 0.5975, 0.009597, 0.5, 0.5, 0.5975, 0.009597, 0.6913, 0.03806, 0.5, 0.5, 0.6913, 0.03806, 0.7778, 0.08424, 0.5, 0.5, 0.7778, 0.08424, 0.8535, 0.1464, 0.5, 0.5, 0.8535, 0.1464, 0.9157, 0.2222, 0.5, 0.5, 0.9157, 0.2222, 0.9619, 0.3087, 0.9904, 0.4024, 0.5, 0.5, 0.9619, 0.3087, 0.5, 0.5, 0.9904, 0.4024, 1.0, 0.5, 0.5, 0.5, 1.0, 0.5, 0.9904, 0.5975, 0.5, 0.5, 0.9904, 0.5975, 0.9619, 0.6913, 0.5, 0.5, 0.9619, 0.6913, 0.9157, 0.7778, 0.5, 0.5, 0.9157, 0.7778, 0.8535, 0.8536])
me_vitre.materials.append(mat_transparent)
me_vitre.use_remesh_preserve_volume = False
me_vitre.use_remesh_preserve_attributes = False
me_vitre.use_mirror_vertex_groups = False
me_vitre.update()

# ---- objects
ob_visses = bpy.data.objects.new('visses', me_visses)
ob_needle = bpy.data.objects.new('needle', me_needle)
ob_fond = bpy.data.objects.new('fond', me_fond)
ob_face = bpy.data.objects.new('face', me_face)
ob_vitre = bpy.data.objects.new('vitre', me_vitre)

# ---- transforms, parenting, visibility, modifiers, constraints
ob_visses.location = (0.0, 0.0, 0.0)
ob_visses.lineart.crease_threshold = 0.0
_m = ob_visses.modifiers.new('Auto Smooth', 'NODES')
_m.node_group = ng_auto_smooth
_gi = [s.identifier for s in ng_auto_smooth.interface.items_tree if s.item_type == 'SOCKET' and s.in_out == 'INPUT']
_m[_gi[1]] = 0.5236  # Angle
ob_needle.location = (0.0, 0.0, 0.0)
ob_needle.lineart.crease_threshold = 0.0
_m = ob_needle.modifiers.new('Auto Smooth', 'NODES')
_m.node_group = ng_auto_smooth
_gi = [s.identifier for s in ng_auto_smooth.interface.items_tree if s.item_type == 'SOCKET' and s.in_out == 'INPUT']
_m[_gi[1]] = 0.5236  # Angle
ob_fond.location = (0.0, 0.0, 0.0)
ob_fond.lineart.crease_threshold = 0.0
_m = ob_fond.modifiers.new('Auto Smooth', 'NODES')
_m.node_group = ng_auto_smooth
_gi = [s.identifier for s in ng_auto_smooth.interface.items_tree if s.item_type == 'SOCKET' and s.in_out == 'INPUT']
_m[_gi[1]] = 0.5236  # Angle
ob_face.location = (0.0, 0.0, 0.0)
ob_face.lineart.crease_threshold = 0.0
_m = ob_face.modifiers.new('Auto Smooth', 'NODES')
_m.node_group = ng_auto_smooth
_gi = [s.identifier for s in ng_auto_smooth.interface.items_tree if s.item_type == 'SOCKET' and s.in_out == 'INPUT']
_m[_gi[1]] = 0.5236  # Angle
ob_vitre.location = (0.0, 0.0, 0.0)
ob_vitre.display_type = 'SOLID'
ob_vitre.show_transparent = True
ob_vitre.lineart.crease_threshold = 0.0
_m = ob_vitre.modifiers.new('Auto Smooth', 'NODES')
_m.node_group = ng_auto_smooth
_gi = [s.identifier for s in ng_auto_smooth.interface.items_tree if s.item_type == 'SOCKET' and s.in_out == 'INPUT']
_m[_gi[1]] = 0.5236  # Angle

# ---- collection membership
col_collection_1.objects.link(ob_visses)
col_collection_1.objects.link(ob_needle)
col_collection_1.objects.link(ob_fond)
col_collection_1.objects.link(ob_face)
col_collection_2.objects.link(ob_vitre)

# ---- scene / render settings (as saved in the file)
scene.frame_start = 1; scene.frame_end = 250; scene.frame_set(1)
scene.render.engine = 'BLENDER_EEVEE_NEXT'
scene.render.image_settings.color_mode = 'RGB'
scene.render.image_settings.compression = 90
scene.render.resolution_percentage = 50
scene.render.dither_intensity = 0.0
scene.render.bake_margin = 2
scene.render.bake_bias = 0.0
scene.cycles.use_denoising = False
scene.cycles.samples = 10
scene.cycles.sampling_pattern = 'TABULATED_SOBOL'
scene.cycles.light_sampling_threshold = 0.0
scene.cycles.use_adaptive_sampling = False
scene.cycles.use_light_tree = False
scene.cycles.blur_glossy = 0.0
scene.cycles.volume_bounces = 1
scene.cycles.pixel_filter_type = 'GAUSSIAN'
scene.cycles.sample_clamp_indirect = 0.0
scene.view_settings.view_transform = 'Standard'
bpy.context.view_layer.update()

# ---- added for rendering (the .blend has no active camera and no usable light): camera, sun
cam_auto = bpy.data.cameras.new('AutoCamera')
cam_auto.lens = 50.0
cam_auto.sensor_width = 36.0
cam_auto.clip_end = 1000.0
ob_auto_camera = bpy.data.objects.new('AutoCamera', cam_auto)
scene.collection.objects.link(ob_auto_camera)
ob_auto_camera.location = (0.183515, -0.222048, 0.145127)
ob_auto_camera.rotation_euler = (1.09748, -7.21219e-08, 0.694738)
scene.camera = ob_auto_camera
light_auto_sun = bpy.data.lights.new('AutoSun', 'SUN')
light_auto_sun.energy = 3.0
light_auto_sun.angle = 0.0523599
ob_auto_sun = bpy.data.objects.new('AutoSun', light_auto_sun)
scene.collection.objects.link(ob_auto_sun)
ob_auto_sun.rotation_euler = (0.872665, 0.174533, 0.523599)
bpy.context.view_layer.update()
